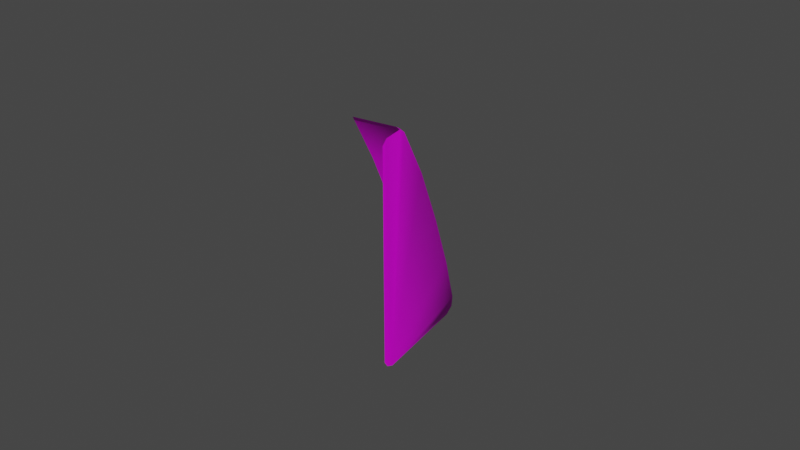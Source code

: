 # Source: untitled.blend  (saved by Blender 2.83.19; exported with 4.5.12 LTS)
import bpy
from mathutils import Matrix  # noqa: F401  (used for matrix-valued properties, if any)

bpy.ops.wm.read_factory_settings(use_empty=True)
scene = bpy.context.scene
scene.name = 'Scene'

# ---- collections
col_collection = bpy.data.collections.new('Collection'); scene.collection.children.link(col_collection)

# ---- images (referenced by path relative to the original .blend; pixels are not part of the script)
import os
ASSET_DIR = os.environ.get("B2B_ASSET_DIR", "")  # directory of the original .blend (textures are referenced by path, not embedded)
HERE = os.path.dirname(os.path.abspath(__file__))  # packed textures are extracted next to this script under _unpacked/

def load_image(name, relpath, width, height, colorspace="sRGB"):
    """Load a texture the original file referenced (path relative to the .blend, or extracted next to this script)."""
    p = next((c for c in (os.path.join(HERE, relpath), os.path.join(ASSET_DIR, relpath)) if relpath and os.path.exists(c)), "")
    if p:
        img = bpy.data.images.load(p, check_existing=True)
        img.name = name
    else:  # same state as the original file: an image datablock whose file is absent (Cycles renders it pink)
        img = bpy.data.images.new(name, width, height)
        img.source = "FILE"
        img.filepath = "//" + (relpath or name)
    img.colorspace_settings.name = colorspace
    return img
img_all_cockpit_atlas_0_jpg = load_image('all-cockpit-atlas-0.jpg', 'all-cockpit-atlas-0.jpg', 1024, 1024, 'sRGB')

# ---- materials (node trees are filled in below, after node groups)
mat_ac3dmat16_001 = bpy.data.materials.new('ac3dmat16.001')
mat_ac3dmat16_001.use_transparent_shadow = False
mat_ac3dmat16_001.diffuse_color = (1.0, 1.0, 1.0, 1.0)
mat_ac3dmat16_001.roughness = 1.0
mat_ac3dmat16_001.specular_intensity = 0.2

# ---- node groups
ng_auto_smooth = bpy.data.node_groups.new('Auto Smooth', 'GeometryNodeTree')
_s = ng_auto_smooth.interface.new_socket(name='Geometry', in_out='OUTPUT', socket_type='NodeSocketGeometry')
_s = ng_auto_smooth.interface.new_socket(name='Geometry', in_out='INPUT', socket_type='NodeSocketGeometry')
_s = ng_auto_smooth.interface.new_socket(name='Angle', in_out='INPUT', socket_type='NodeSocketFloat')
_s.subtype = 'ANGLE'
_s.min_value = 0.0
_s.max_value = 3.142
ng_auto_smooth.is_modifier = True
_N = ng_auto_smooth.nodes; _L = ng_auto_smooth.links
n0 = _N.new('NodeGroupOutput'); n0.name = 'Group Output'; n0.location = (480, -100)
n1 = _N.new('NodeGroupInput'); n1.name = 'Group Input'; n1.location = (-420, -300)
n2 = _N.new('NodeGroupInput'); n2.name = 'Group Input.001'; n2.location = (-60, -100)
n3 = _N.new('GeometryNodeSetShadeSmooth'); n3.name = 'Set Shade Smooth'; n3.location = (120, -100)
n3.domain = 'EDGE'
n4 = _N.new('GeometryNodeSetShadeSmooth'); n4.name = 'Set Shade Smooth.001'; n4.location = (300, -100)
n5 = _N.new('GeometryNodeInputMeshEdgeAngle'); n5.name = 'Edge Angle'; n5.location = (-420, -220)
n6 = _N.new('GeometryNodeInputEdgeSmooth'); n6.name = 'Is Edge Smooth'; n6.location = (-60, -160)
n7 = _N.new('GeometryNodeInputShadeSmooth'); n7.name = 'Is Face Smooth'; n7.location = (-240, -340)
n8 = _N.new('FunctionNodeBooleanMath'); n8.name = 'Boolean Math'; n8.location = (-60, -220)
n9 = _N.new('FunctionNodeCompare'); n9.name = 'Compare'; n9.location = (-240, -180)
n9.operation = 'LESS_EQUAL'
_L.new(n5.outputs[0], n9.inputs[0])
_L.new(n4.outputs[0], n0.inputs[0])
_L.new(n1.outputs[1], n9.inputs[1])
_L.new(n9.outputs[0], n8.inputs[0])
_L.new(n7.outputs[0], n8.inputs[1])
_L.new(n2.outputs[0], n3.inputs[0])
_L.new(n6.outputs[0], n3.inputs[1])
_L.new(n3.outputs[0], n4.inputs[0])
_L.new(n8.outputs[0], n3.inputs[2])
n0.is_active_output = True

# ---- material node trees
mat_ac3dmat16_001.use_nodes = True; mat_ac3dmat16_001.node_tree.nodes.clear()
_N = mat_ac3dmat16_001.node_tree.nodes; _L = mat_ac3dmat16_001.node_tree.links
n0 = _N.new('ShaderNodeBsdfPrincipled'); n0.name = 'Principled BSDF'; n0.location = (10, 300)
n0.distribution = 'GGX'
n0.subsurface_method = 'BURLEY'
n0.inputs[3].default_value = 1.45
n0.inputs[13].default_value = 0.2
n0.inputs[27].default_value = (0.0, 0.0, 0.0, 1.0)
n0.inputs[28].default_value = 1.0
n1 = _N.new('ShaderNodeOutputMaterial'); n1.name = 'Material Output'; n1.location = (300, 300)
n2 = _N.new('ShaderNodeTexImage'); n2.name = 'Image Texture'; n2.location = (0, 0)
n2.image = img_all_cockpit_atlas_0_jpg
_L.new(n0.outputs[0], n1.inputs[0])
_L.new(n2.outputs[0], n0.inputs[0])
n1.is_active_output = True

# ---- world
world_world = bpy.data.worlds.new('World'); scene.world = world_world
world_world.use_nodes = True; world_world.node_tree.nodes.clear()
_N = world_world.node_tree.nodes; _L = world_world.node_tree.links
n0 = _N.new('ShaderNodeOutputWorld'); n0.name = 'World Output'; n0.location = (300, 300)
n1 = _N.new('ShaderNodeBackground'); n1.name = 'Background'; n1.location = (10, 300)
n1.inputs[0].default_value = (0.05088, 0.05088, 0.05088, 1.0)
_L.new(n1.outputs[0], n0.inputs[0])
n0.is_active_output = True
world_world.color = (0.05088, 0.05088, 0.05088)
world_world.use_sun_shadow = False
world_world.sun_shadow_jitter_overblur = 0.0

# ---- meshes
me_fire_handle_l_mesh = bpy.data.meshes.new('fire-handle-l.mesh')
me_fire_handle_l_mesh.from_pydata([(-6.012, -0.8502, 0.1564), (-6.012, -0.8506, 0.1532), (-6.012, -0.853, 0.1512), (-6.007, -0.8854, 0.1511), (-6.007, -0.8876, 0.152), (-6.007, -0.8888, 0.1538), (-6.007, -0.889, 0.2216), (-6.007, -0.8874, 0.2233), (-6.008, -0.8808, 0.2234), (-6.008, -0.8789, 0.2221), (-6.009, -0.87, 0.2066), (-6.011, -0.8607, 0.1879), (-6.012, -0.8537, 0.17), (-6.024, -0.8818, 0.2234), (-6.01, -0.8798, 0.2234), (-6.025, -0.8805, 0.2225), (-6.01, -0.8784, 0.2225), (-6.026, -0.8714, 0.2071), (-6.012, -0.8693, 0.2071), (-6.027, -0.8619, 0.1883), (-6.013, -0.8599, 0.1883), (-6.028, -0.8548, 0.1702), (-6.014, -0.8528, 0.1702), (-6.029, -0.8513, 0.1564), (-6.014, -0.8493, 0.1564), (-6.029, -0.8521, 0.1528), (-6.014, -0.85, 0.1528), (-6.028, -0.8536, 0.1512), (-6.014, -0.8516, 0.1512)], [], [(1, 0, 3), (3, 2, 1), (0, 12, 3), (12, 11, 3), (11, 10, 3), (10, 9, 3), (9, 8, 3), (8, 7, 3), (6, 5, 7), (4, 7, 5), (3, 7, 4), (26, 1, 2, 28), (24, 0, 1, 26), (22, 12, 0, 24), (16, 14, 8, 9), (18, 16, 9, 10), (20, 18, 11), (18, 10, 11), (20, 11, 12, 22), (27, 25, 26, 28), (25, 23, 24, 26), (23, 21, 22, 24), (21, 19, 20, 22), (19, 17, 18, 20), (17, 15, 16, 18), (15, 13, 14, 16)])
me_fire_handle_l_mesh.polygons.foreach_set('use_smooth', [True] * 26)
_uv = me_fire_handle_l_mesh.uv_layers.new(name='UVMap')
_uv.uv.foreach_set('vector', [0.7162, 0.3731, 0.7136, 0.3734, 0.7181, 0.3471, 0.7181, 0.3471, 0.718, 0.3713, 0.7162, 0.3731, 0.7136, 0.3734, 0.7021, 0.3708, 0.7181, 0.3471, 0.7021, 0.3708, 0.6871, 0.3655, 0.7181, 0.3471, 0.6871, 0.3655, 0.6714, 0.3586, 0.7181, 0.3471, 0.6714, 0.3586, 0.6583, 0.3519, 0.7181, 0.3471, 0.6583, 0.3519, 0.6572, 0.3506, 0.7181, 0.3471, 0.6572, 0.3506, 0.6573, 0.3457, 0.7181, 0.3471, 0.6587, 0.3445, 0.7158, 0.3446, 0.6573, 0.3457, 0.7173, 0.3455, 0.6573, 0.3457, 0.7158, 0.3446, 0.7181, 0.3471, 0.6573, 0.3457, 0.7173, 0.3455, 0.7166, 0.3737, 0.7162, 0.3731, 0.718, 0.3713, 0.718, 0.3726, 0.7136, 0.3743, 0.7136, 0.3734, 0.7162, 0.3731, 0.7166, 0.3737, 0.7019, 0.3717, 0.7021, 0.3708, 0.7136, 0.3734, 0.7136, 0.3743, 0.658, 0.3525, 0.6572, 0.3515, 0.6572, 0.3506, 0.6583, 0.3519, 0.671, 0.3593, 0.658, 0.3525, 0.6583, 0.3519, 0.6714, 0.3586, 0.6868, 0.3664, 0.671, 0.3593, 0.6871, 0.3655, 0.671, 0.3593, 0.6714, 0.3586, 0.6871, 0.3655, 0.6868, 0.3664, 0.6871, 0.3655, 0.7021, 0.3708, 0.7019, 0.3717, 0.718, 0.3726, 0.7166, 0.3737, 0.7166, 0.3737, 0.718, 0.3726, 0.7166, 0.3737, 0.7136, 0.3743, 0.7136, 0.3743, 0.7166, 0.3737, 0.7136, 0.3743, 0.7019, 0.3717, 0.7019, 0.3717, 0.7136, 0.3743, 0.7019, 0.3717, 0.6868, 0.3664, 0.6868, 0.3664, 0.7019, 0.3717, 0.6868, 0.3664, 0.671, 0.3593, 0.671, 0.3593, 0.6868, 0.3664, 0.671, 0.3593, 0.658, 0.3525, 0.658, 0.3525, 0.671, 0.3593, 0.658, 0.3525, 0.6572, 0.3515, 0.6572, 0.3515, 0.658, 0.3525])
me_fire_handle_l_mesh.materials.append(mat_ac3dmat16_001)
me_fire_handle_l_mesh.use_remesh_fix_poles = True
me_fire_handle_l_mesh.use_remesh_preserve_attributes = False
me_fire_handle_l_mesh.use_mirror_vertex_groups = False
me_fire_handle_l_mesh.update()

# ---- objects
ob_fire_handle_l = bpy.data.objects.new('fire-handle-l', me_fire_handle_l_mesh)

# ---- transforms, parenting, visibility, modifiers, constraints
ob_fire_handle_l.location = (5.117, 1.079, 0.002266)
ob_fire_handle_l.show_transparent = True
ob_fire_handle_l.lineart.crease_threshold = 0.0
_m = ob_fire_handle_l.modifiers.new('Auto Smooth', 'NODES')
_m.node_group = ng_auto_smooth
_gi = [s.identifier for s in ng_auto_smooth.interface.items_tree if s.item_type == 'SOCKET' and s.in_out == 'INPUT']
_m[_gi[1]] = 3.142  # Angle

# ---- collection membership
col_collection.objects.link(ob_fire_handle_l)

# ---- scene / render settings (as saved in the file)
scene.frame_start = 1; scene.frame_end = 250; scene.frame_set(1)
scene.render.engine = 'BLENDER_EEVEE_NEXT'
scene.cycles.use_denoising = False
scene.cycles.samples = 128
scene.cycles.sampling_pattern = 'TABULATED_SOBOL'
scene.cycles.use_adaptive_sampling = False
scene.cycles.use_light_tree = False
scene.view_settings.view_transform = 'Filmic'
bpy.context.view_layer.update()

# ---- added for rendering (the .blend has no active camera and no usable light): camera, sun
cam_auto = bpy.data.cameras.new('AutoCamera')
cam_auto.lens = 50.0
cam_auto.sensor_width = 36.0
cam_auto.clip_end = 1000.0
ob_auto_camera = bpy.data.objects.new('AutoCamera', cam_auto)
scene.collection.objects.link(ob_auto_camera)
ob_auto_camera.location = (-0.715555, -0.0122554, 0.337566)
ob_auto_camera.rotation_euler = (1.09748, -7.21219e-08, 0.694738)
scene.camera = ob_auto_camera
light_auto_sun = bpy.data.lights.new('AutoSun', 'SUN')
light_auto_sun.energy = 3.0
light_auto_sun.angle = 0.0523599
ob_auto_sun = bpy.data.objects.new('AutoSun', light_auto_sun)
scene.collection.objects.link(ob_auto_sun)
ob_auto_sun.rotation_euler = (0.872665, 0.174533, 0.523599)
bpy.context.view_layer.update()
